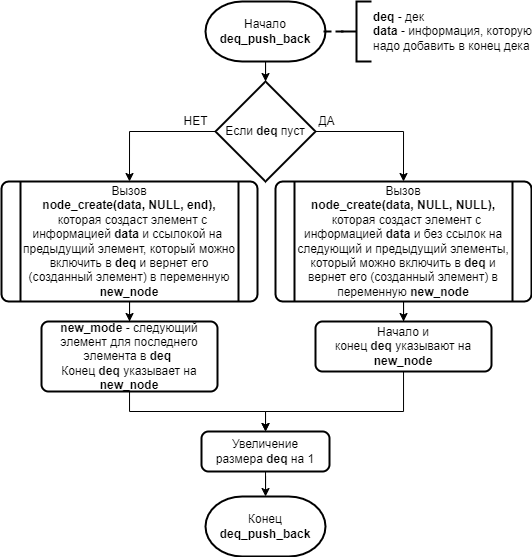

The diagram above was exported from draw.io. Its source (the exported page's mxGraphModel, read from the mxfile embedded in the PNG):
<mxGraphModel dx="447" dy="490" grid="1" gridSize="10" guides="1" tooltips="1" connect="1" arrows="1" fold="1" page="1" pageScale="1" pageWidth="827" pageHeight="1169" math="0" shadow="0">
  <root>
    <mxCell id="q6596dQHLWRcK90eLURs-0" />
    <mxCell id="q6596dQHLWRcK90eLURs-1" parent="q6596dQHLWRcK90eLURs-0" />
    <mxCell id="q6596dQHLWRcK90eLURs-10" value="" style="edgeStyle=orthogonalEdgeStyle;rounded=0;orthogonalLoop=1;jettySize=auto;html=1;endArrow=classic;endFill=1;strokeWidth=1;" parent="q6596dQHLWRcK90eLURs-1" source="q6596dQHLWRcK90eLURs-2" target="q6596dQHLWRcK90eLURs-6" edge="1">
      <mxGeometry relative="1" as="geometry" />
    </mxCell>
    <mxCell id="q6596dQHLWRcK90eLURs-2" value="Начало &lt;b&gt;deq_push_back&lt;/b&gt;" style="strokeWidth=2;html=1;shape=mxgraph.flowchart.terminator;whiteSpace=wrap;" parent="q6596dQHLWRcK90eLURs-1" vertex="1">
      <mxGeometry x="354" y="90" width="120" height="60" as="geometry" />
    </mxCell>
    <mxCell id="q6596dQHLWRcK90eLURs-16" style="edgeStyle=orthogonalEdgeStyle;rounded=0;orthogonalLoop=1;jettySize=auto;html=1;exitX=1;exitY=0.5;exitDx=0;exitDy=0;exitPerimeter=0;entryX=0.5;entryY=0;entryDx=0;entryDy=0;endArrow=classic;endFill=1;strokeWidth=1;" parent="q6596dQHLWRcK90eLURs-1" source="q6596dQHLWRcK90eLURs-6" target="q6596dQHLWRcK90eLURs-12" edge="1">
      <mxGeometry relative="1" as="geometry" />
    </mxCell>
    <mxCell id="q6596dQHLWRcK90eLURs-20" style="edgeStyle=orthogonalEdgeStyle;rounded=0;orthogonalLoop=1;jettySize=auto;html=1;exitX=0;exitY=0.5;exitDx=0;exitDy=0;exitPerimeter=0;entryX=0.5;entryY=0;entryDx=0;entryDy=0;endArrow=classic;endFill=1;strokeWidth=1;" parent="q6596dQHLWRcK90eLURs-1" source="q6596dQHLWRcK90eLURs-6" target="q6596dQHLWRcK90eLURs-19" edge="1">
      <mxGeometry relative="1" as="geometry" />
    </mxCell>
    <mxCell id="q6596dQHLWRcK90eLURs-6" value="Если &lt;b&gt;deq&amp;nbsp;&lt;/b&gt;пуст" style="strokeWidth=2;html=1;shape=mxgraph.flowchart.decision;whiteSpace=wrap;" parent="q6596dQHLWRcK90eLURs-1" vertex="1">
      <mxGeometry x="364" y="170" width="100" height="100" as="geometry" />
    </mxCell>
    <mxCell id="q6596dQHLWRcK90eLURs-9" value="" style="edgeStyle=orthogonalEdgeStyle;rounded=0;orthogonalLoop=1;jettySize=auto;html=1;dashed=1;endArrow=none;endFill=0;strokeWidth=2;" parent="q6596dQHLWRcK90eLURs-1" source="q6596dQHLWRcK90eLURs-8" target="q6596dQHLWRcK90eLURs-2" edge="1">
      <mxGeometry relative="1" as="geometry" />
    </mxCell>
    <mxCell id="q6596dQHLWRcK90eLURs-8" value="&lt;b&gt;deq&amp;nbsp;&lt;/b&gt;- дек&lt;br&gt;&lt;b&gt;data &lt;/b&gt;- информация, которую&lt;br&gt;надо добавить в конец дека" style="strokeWidth=2;html=1;shape=mxgraph.flowchart.annotation_2;align=left;labelPosition=right;pointerEvents=1;" parent="q6596dQHLWRcK90eLURs-1" vertex="1">
      <mxGeometry x="490" y="90" width="30" height="60" as="geometry" />
    </mxCell>
    <mxCell id="q6596dQHLWRcK90eLURs-17" value="" style="edgeStyle=orthogonalEdgeStyle;rounded=0;orthogonalLoop=1;jettySize=auto;html=1;endArrow=classic;endFill=1;strokeWidth=1;" parent="q6596dQHLWRcK90eLURs-1" source="q6596dQHLWRcK90eLURs-12" target="q6596dQHLWRcK90eLURs-14" edge="1">
      <mxGeometry relative="1" as="geometry" />
    </mxCell>
    <mxCell id="q6596dQHLWRcK90eLURs-12" value="Вызов&lt;br&gt;&lt;b&gt;node_create(data, NULL,&amp;nbsp;&lt;/b&gt;&lt;b&gt;NULL&lt;/b&gt;&lt;b&gt;),&lt;/b&gt;&lt;br&gt;&lt;b&gt;&amp;nbsp;&lt;/b&gt;&amp;nbsp;которая создаст элемент с информацией &lt;b&gt;data&lt;/b&gt;&amp;nbsp;и без ссылок на следующий и предыдущий элементы, который можно включить в &lt;b&gt;deq&amp;nbsp;&lt;/b&gt;и вернет его (созданный элемент) в переменную &lt;b&gt;new_node&lt;/b&gt;" style="verticalLabelPosition=middle;verticalAlign=middle;html=1;shape=process;whiteSpace=wrap;rounded=1;size=0.07407407407407407;arcSize=6;strokeWidth=2;labelPosition=center;align=center;" parent="q6596dQHLWRcK90eLURs-1" vertex="1">
      <mxGeometry x="424" y="270" width="256" height="120" as="geometry" />
    </mxCell>
    <mxCell id="q6596dQHLWRcK90eLURs-24" style="edgeStyle=orthogonalEdgeStyle;rounded=0;orthogonalLoop=1;jettySize=auto;html=1;entryX=0.5;entryY=0;entryDx=0;entryDy=0;endArrow=classic;endFill=1;strokeWidth=1;" parent="q6596dQHLWRcK90eLURs-1" source="q6596dQHLWRcK90eLURs-14" target="q6596dQHLWRcK90eLURs-23" edge="1">
      <mxGeometry relative="1" as="geometry">
        <Array as="points">
          <mxPoint x="552" y="500" />
          <mxPoint x="414" y="500" />
          <mxPoint x="414" y="520" />
        </Array>
      </mxGeometry>
    </mxCell>
    <mxCell id="q6596dQHLWRcK90eLURs-14" value="Начало и конец&amp;nbsp;&lt;b&gt;deq&amp;nbsp;&lt;/b&gt;указывают на &lt;b&gt;new_node&lt;/b&gt;" style="rounded=1;whiteSpace=wrap;html=1;absoluteArcSize=1;arcSize=14;strokeWidth=2;shadow=0;glass=0;sketch=0;" parent="q6596dQHLWRcK90eLURs-1" vertex="1">
      <mxGeometry x="464" y="410" width="176" height="50" as="geometry" />
    </mxCell>
    <mxCell id="q6596dQHLWRcK90eLURs-18" value="ДА" style="text;html=1;align=center;verticalAlign=middle;resizable=0;points=[];autosize=1;strokeColor=none;fillColor=none;" parent="q6596dQHLWRcK90eLURs-1" vertex="1">
      <mxGeometry x="460" y="200" width="30" height="20" as="geometry" />
    </mxCell>
    <mxCell id="q6596dQHLWRcK90eLURs-22" value="" style="edgeStyle=orthogonalEdgeStyle;rounded=0;orthogonalLoop=1;jettySize=auto;html=1;endArrow=classic;endFill=1;strokeWidth=1;" parent="q6596dQHLWRcK90eLURs-1" source="q6596dQHLWRcK90eLURs-19" target="q6596dQHLWRcK90eLURs-21" edge="1">
      <mxGeometry relative="1" as="geometry" />
    </mxCell>
    <mxCell id="q6596dQHLWRcK90eLURs-19" value="Вызов&lt;br&gt;&lt;b&gt;node_create(data, NULL,&amp;nbsp;&lt;/b&gt;&lt;b&gt;end&lt;/b&gt;&lt;b&gt;),&lt;/b&gt;&lt;br&gt;&lt;b&gt;&amp;nbsp;&lt;/b&gt;&amp;nbsp;которая создаст элемент с информацией &lt;b&gt;data&lt;/b&gt;&amp;nbsp;и ссылокой на&amp;nbsp; предыдущий элемент, который можно включить в &lt;b&gt;deq&amp;nbsp;&lt;/b&gt;и вернет его (созданный элемент) в переменную &lt;b&gt;new_node&lt;/b&gt;" style="verticalLabelPosition=middle;verticalAlign=middle;html=1;shape=process;whiteSpace=wrap;rounded=1;size=0.07407407407407407;arcSize=6;strokeWidth=2;labelPosition=center;align=center;" parent="q6596dQHLWRcK90eLURs-1" vertex="1">
      <mxGeometry x="150" y="270" width="256" height="120" as="geometry" />
    </mxCell>
    <mxCell id="q6596dQHLWRcK90eLURs-25" style="edgeStyle=orthogonalEdgeStyle;rounded=0;orthogonalLoop=1;jettySize=auto;html=1;entryX=0.5;entryY=0;entryDx=0;entryDy=0;endArrow=classic;endFill=1;strokeWidth=1;" parent="q6596dQHLWRcK90eLURs-1" source="q6596dQHLWRcK90eLURs-21" target="q6596dQHLWRcK90eLURs-23" edge="1">
      <mxGeometry relative="1" as="geometry">
        <Array as="points">
          <mxPoint x="278" y="500" />
          <mxPoint x="414" y="500" />
          <mxPoint x="414" y="520" />
        </Array>
      </mxGeometry>
    </mxCell>
    <mxCell id="q6596dQHLWRcK90eLURs-21" value="&lt;b&gt;new_mode &lt;/b&gt;- следующий элемент для последнего элемента в&amp;nbsp;&lt;b&gt;deq&amp;nbsp;&lt;/b&gt;&lt;br&gt;Конец&amp;nbsp;&lt;b&gt;deq&amp;nbsp;&lt;/b&gt;указывает на &lt;b&gt;new_node&lt;/b&gt;" style="rounded=1;whiteSpace=wrap;html=1;absoluteArcSize=1;arcSize=14;strokeWidth=2;shadow=0;glass=0;sketch=0;" parent="q6596dQHLWRcK90eLURs-1" vertex="1">
      <mxGeometry x="190" y="410" width="176" height="70" as="geometry" />
    </mxCell>
    <mxCell id="q6596dQHLWRcK90eLURs-28" value="" style="edgeStyle=orthogonalEdgeStyle;rounded=0;orthogonalLoop=1;jettySize=auto;html=1;endArrow=classic;endFill=1;strokeWidth=1;" parent="q6596dQHLWRcK90eLURs-1" source="q6596dQHLWRcK90eLURs-23" target="q6596dQHLWRcK90eLURs-27" edge="1">
      <mxGeometry relative="1" as="geometry" />
    </mxCell>
    <mxCell id="q6596dQHLWRcK90eLURs-23" value="Увеличение размера&amp;nbsp;&lt;b&gt;deq&amp;nbsp;&lt;/b&gt;на 1" style="rounded=1;whiteSpace=wrap;html=1;absoluteArcSize=1;arcSize=14;strokeWidth=2;shadow=0;glass=0;sketch=0;" parent="q6596dQHLWRcK90eLURs-1" vertex="1">
      <mxGeometry x="350" y="520" width="128" height="40" as="geometry" />
    </mxCell>
    <mxCell id="q6596dQHLWRcK90eLURs-27" value="Конец &lt;b&gt;deq_push_back&lt;/b&gt;" style="strokeWidth=2;html=1;shape=mxgraph.flowchart.terminator;whiteSpace=wrap;" parent="q6596dQHLWRcK90eLURs-1" vertex="1">
      <mxGeometry x="354" y="585" width="120" height="60" as="geometry" />
    </mxCell>
    <mxCell id="5h_Ful2enbRRlye9lZ9t-0" value="НЕТ" style="text;html=1;align=center;verticalAlign=middle;resizable=0;points=[];autosize=1;strokeColor=none;fillColor=none;" parent="q6596dQHLWRcK90eLURs-1" vertex="1">
      <mxGeometry x="324" y="200" width="40" height="20" as="geometry" />
    </mxCell>
  </root>
</mxGraphModel>